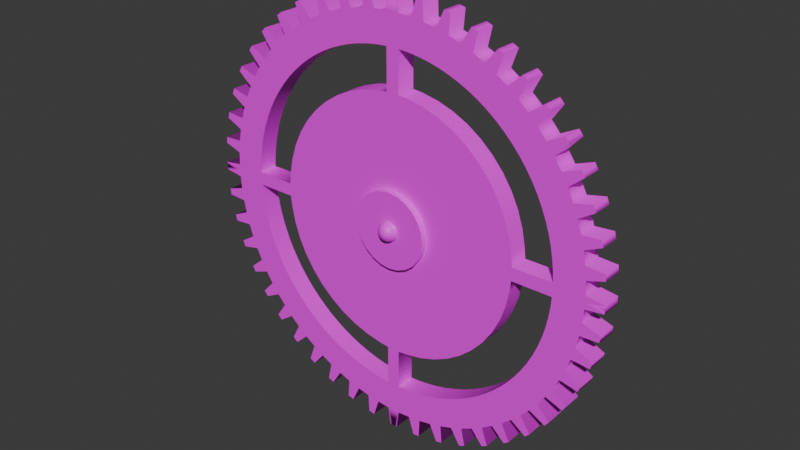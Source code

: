 # Source: Gears.blend  (saved by Blender 4.2.66; exported with 4.5.12 LTS)
import bpy
from mathutils import Matrix  # noqa: F401  (used for matrix-valued properties, if any)

bpy.ops.wm.read_factory_settings(use_empty=True)
scene = bpy.context.scene
scene.name = 'Scene'

# ---- collections
col_gear1 = bpy.data.collections.new('Gear1'); scene.collection.children.link(col_gear1)
col_gear2 = bpy.data.collections.new('Gear2'); scene.collection.children.link(col_gear2)
col_gear3 = bpy.data.collections.new('Gear3'); scene.collection.children.link(col_gear3)

# ---- images (referenced by path relative to the original .blend; pixels are not part of the script)
import os
ASSET_DIR = os.environ.get("B2B_ASSET_DIR", "")  # directory of the original .blend (textures are referenced by path, not embedded)
HERE = os.path.dirname(os.path.abspath(__file__))  # packed textures are extracted next to this script under _unpacked/

def load_image(name, relpath, width, height, colorspace="sRGB"):
    """Load a texture the original file referenced (path relative to the .blend, or extracted next to this script)."""
    p = next((c for c in (os.path.join(HERE, relpath), os.path.join(ASSET_DIR, relpath)) if relpath and os.path.exists(c)), "")
    if p:
        img = bpy.data.images.load(p, check_existing=True)
        img.name = name
    else:  # same state as the original file: an image datablock whose file is absent (Cycles renders it pink)
        img = bpy.data.images.new(name, width, height)
        img.source = "FILE"
        img.filepath = "//" + (relpath or name)
    img.colorspace_settings.name = colorspace
    return img
img_gradients_basics_psd = load_image('Gradients_Basics.psd', 'Gradients_Basics.psd', 1024, 1024, 'sRGB')

# ---- materials (node trees are filled in below, after node groups)
mat_material = bpy.data.materials.new('Material')
mat_material.alpha_threshold = 0.0
mat_material.use_transparent_shadow = False
mat_material.roughness = 0.5
mat_material.line_color = (0.0, 0.0, 0.0, 1.0)

# ---- node groups
ng_smooth_by_angle = bpy.data.node_groups.new('Smooth by Angle', 'GeometryNodeTree')
_s = ng_smooth_by_angle.interface.new_socket(name='Mesh', in_out='OUTPUT', socket_type='NodeSocketGeometry')
_s = ng_smooth_by_angle.interface.new_socket(name='Mesh', in_out='INPUT', socket_type='NodeSocketGeometry')
_s = ng_smooth_by_angle.interface.new_socket(name='Angle', in_out='INPUT', socket_type='NodeSocketFloat')
_s.subtype = 'ANGLE'
_s.default_value = 0.5236
_s.min_value = 0.0
_s.max_value = 3.142
_s.description = 'Maximum face angle for smooth edges'
_s = ng_smooth_by_angle.interface.new_socket(name='Ignore Sharpness', in_out='INPUT', socket_type='NodeSocketBool')
_s.force_non_field = True
ng_smooth_by_angle.description = 'Set the sharpness of mesh edges based on the angle between the neighboring faces'
ng_smooth_by_angle.is_modifier = True
_N = ng_smooth_by_angle.nodes; _L = ng_smooth_by_angle.links
n0 = _N.new('GeometryNodeSetShadeSmooth'); n0.name = 'Set Shade Smooth'; n0.location = (120, -80)
n0.domain = 'EDGE'
n1 = _N.new('GeometryNodeSetShadeSmooth'); n1.name = 'Set Shade Smooth.001'; n1.location = (300, -80)
n2 = _N.new('NodeGroupOutput'); n2.name = 'Group Output'; n2.location = (480, -80)
n3 = _N.new('GeometryNodeInputMeshEdgeAngle'); n3.name = 'Edge Angle'; n3.location = (-440, -240)
n4 = _N.new('NodeGroupInput'); n4.name = 'Group Input'; n4.location = (-80, -80)
n5 = _N.new('GeometryNodeInputEdgeSmooth'); n5.name = 'Is Edge Smooth'; n5.location = (-260, -120)
n6 = _N.new('GeometryNodeInputShadeSmooth'); n6.name = 'Is Shade Smooth'; n6.location = (-440, -397)
n7 = _N.new('FunctionNodeCompare'); n7.name = 'Compare'; n7.location = (-260, -260)
n7.operation = 'LESS_EQUAL'
n7.inputs[6].default_value = (0.0, 0.0, 0.0, 0.0)
n7.inputs[7].default_value = (0.0, 0.0, 0.0, 0.0)
n8 = _N.new('FunctionNodeBooleanMath'); n8.name = 'Boolean Math.001'; n8.location = (-80, -260)
n9 = _N.new('NodeGroupInput'); n9.name = 'Group Input.001'; n9.location = (-440, -329)
n10 = _N.new('NodeGroupInput'); n10.name = 'Group Input.002'; n10.location = (-259, -189)
n11 = _N.new('FunctionNodeBooleanMath'); n11.name = 'Boolean Math'; n11.location = (-80, -149)
n11.operation = 'OR'
n12 = _N.new('FunctionNodeBooleanMath'); n12.name = 'Boolean Math.002'; n12.location = (-260, -380)
n12.operation = 'OR'
n13 = _N.new('NodeGroupInput'); n13.name = 'Group Input.003'; n13.location = (-440, -460)
_L.new(n3.outputs[0], n7.inputs[0])
_L.new(n1.outputs[0], n2.inputs[0])
_L.new(n9.outputs[1], n7.inputs[1])
_L.new(n7.outputs[0], n8.inputs[0])
_L.new(n4.outputs[0], n0.inputs[0])
_L.new(n0.outputs[0], n1.inputs[0])
_L.new(n8.outputs[0], n0.inputs[2])
_L.new(n10.outputs[2], n11.inputs[1])
_L.new(n5.outputs[0], n11.inputs[0])
_L.new(n11.outputs[0], n0.inputs[1])
_L.new(n13.outputs[2], n12.inputs[1])
_L.new(n6.outputs[0], n12.inputs[0])
_L.new(n12.outputs[0], n8.inputs[1])
n2.is_active_output = True

# ---- material node trees
mat_material.use_nodes = True; mat_material.node_tree.nodes.clear()
_N = mat_material.node_tree.nodes; _L = mat_material.node_tree.links
n0 = _N.new('ShaderNodeOutputMaterial'); n0.name = 'Material Output'; n0.location = (300, 300)
n1 = _N.new('ShaderNodeBsdfPrincipled'); n1.name = 'Principled BSDF'; n1.location = (10, 300)
n1.inputs[3].default_value = 1.45
n2 = _N.new('ShaderNodeTexImage'); n2.name = 'Image Texture'; n2.location = (-280, 280)
n2.image = img_gradients_basics_psd
_L.new(n1.outputs[0], n0.inputs[0])
_L.new(n2.outputs[0], n1.inputs[0])
n0.is_active_output = True

# ---- world
world_world = bpy.data.worlds.new('World'); scene.world = world_world
world_world.use_nodes = True; world_world.node_tree.nodes.clear()
_N = world_world.node_tree.nodes; _L = world_world.node_tree.links
n0 = _N.new('ShaderNodeOutputWorld'); n0.name = 'World Output'; n0.location = (300, 300)
n1 = _N.new('ShaderNodeBackground'); n1.name = 'Background'; n1.location = (10, 300)
n1.inputs[0].default_value = (0.05088, 0.05088, 0.05088, 1.0)
_L.new(n1.outputs[0], n0.inputs[0])
n0.is_active_output = True
world_world.color = (0.05088, 0.05088, 0.05088)
world_world.use_sun_shadow = False
world_world.sun_shadow_jitter_overblur = 0.0

# ---- meshes
me_cylinder = bpy.data.meshes.new('Cylinder')
me_cylinder.from_pydata([(0.1951, 4.287e-08, -0.9808), (0.5556, 3.634e-08, -0.8315), (0.0, -0.1, -0.6889), (0.8315, 2.428e-08, -0.5556), (0.9808, 8.528e-09, -0.1951), (0.6889, -0.1, -7.155e-09), (0.8315, -0.1, -0.5556), (0.9808, -0.1, -0.1951), (0.5556, -0.1, -0.8315), (0.1951, -0.1, -0.9808), (0.0, -0.1, -0.9808), (0.9808, -0.1, -7.155e-09), (0.584, -0.1, -0.3902), (0.6889, -0.1, -0.137), (0.3902, -0.1, -0.584), (0.137, -0.1, -0.6889), (0.0, -0.1, -0.2894), (0.2894, -0.1, 0.0), (0.584, 1.706e-08, -0.3902), (0.6889, 5.99e-09, -0.137), (0.3902, 2.553e-08, -0.584), (0.137, 3.011e-08, -0.6889), (0.1713, -0.1, -0.05959), (0.05959, -0.1, -0.1713), (0.1276, -0.1, -0.1276), (0.2118, 0.0, -0.2118), (0.2118, -0.1, -0.2118), (0.2894, -0.1, -0.09092), (0.0, -0.1, -0.1713), (0.09092, -0.1, -0.2894), (0.1713, -0.1, 0.0), (0.1713, -0.1266, 0.0), (0.0, -0.1266, 0.0), (0.1276, -0.1266, -0.1276), (0.1713, -0.1266, -0.05959), (0.0, -0.1266, -0.1713), (0.05959, -0.1266, -0.1713), (0.09229, -0.1907, 0.0), (0.1305, -0.1266, 0.0), (0.06526, -0.1907, -0.06526), (0.09229, -0.1266, -0.09229), (0.0, -0.1907, -0.09229), (0.0, -0.1266, -0.1305), (0.0, 0.0, 0.0), (0.0, -0.2287, 0.0), (1.282, 8.528e-09, -0.1951), (1.045, 3.36e-08, -0.7687), (0.7687, 4.566e-08, -1.045), (0.0, -0.1, -1.282), (0.1951, -0.1, -1.282), (0.1951, 5.605e-08, -1.282), (0.7687, -0.1, -1.045), (1.045, -0.1, -0.7687), (1.282, -0.1, -7.155e-09), (1.282, -0.1, -0.1951), (0.2894, 0.0, -0.09092), (0.0, 0.0, -1.282), (0.09092, 0.0, -0.2894), (1.282, 0.0, 0.0)], [], [(3, 6, 52, 46), (4, 7, 6, 3), (0, 9, 49, 50), (1, 8, 9, 0), (5, 13, 7, 11), (22, 30, 31, 34), (13, 12, 6, 7), (14, 12, 18, 20), (14, 15, 9, 8), (27, 55, 19, 13), (12, 13, 19, 18), (15, 14, 20, 21), (17, 27, 13, 5), (6, 8, 51, 52), (15, 2, 10, 9), (27, 26, 25, 55), (8, 1, 47, 51), (57, 29, 15, 21), (22, 24, 26, 27), (23, 28, 16, 29), (30, 22, 27, 17), (24, 23, 29, 26), (24, 22, 34, 33), (23, 24, 33, 36), (28, 23, 36, 35), (32, 33, 34), (32, 35, 36), (32, 34, 31), (32, 36, 33), (38, 37, 39, 40), (37, 44, 39), (40, 39, 41, 42), (39, 44, 41), (26, 29, 57, 25), (29, 16, 2, 15), (58, 53, 54, 45), (7, 4, 45, 54), (12, 14, 8, 6), (11, 7, 54, 53), (52, 51, 47, 46), (9, 10, 48, 49), (48, 56, 50, 49)])
me_cylinder.polygons.foreach_set('use_smooth', [True] * 42)
_uv = me_cylinder.uv_layers.new(name='UVMap')
_uv.uv.foreach_set('vector', [0.1617, 0.5116, 0.1617, 0.5816, 0.1566, 0.5816, 0.1566, 0.5116, 0.1703, 0.5116, 0.1703, 0.5816, 0.1617, 0.5816, 0.1617, 0.5116, 0.1515, 0.5116, 0.1515, 0.5816, 0.1443, 0.5816, 0.1443, 0.5116, 0.1551, 0.5116, 0.1551, 0.5816, 0.1515, 0.5816, 0.1515, 0.5116, 0.175, 0.7028, 0.1717, 0.7028, 0.1703, 0.7028, 0.175, 0.7028, 0.1743, 0.8381, 0.175, 0.8381, 0.175, 0.8733, 0.1743, 0.8733, 0.1717, 0.7028, 0.1656, 0.7028, 0.1617, 0.7028, 0.1703, 0.7028, 0.161, 0.5816, 0.1656, 0.5816, 0.1656, 0.5116, 0.161, 0.5116, 0.161, 0.7028, 0.1585, 0.7028, 0.1515, 0.7028, 0.1551, 0.7028, 0.1733, 0.5816, 0.1733, 0.5116, 0.1717, 0.5116, 0.1717, 0.5816, 0.1656, 0.5816, 0.1717, 0.5816, 0.1717, 0.5116, 0.1656, 0.5116, 0.1585, 0.5816, 0.161, 0.5816, 0.161, 0.5116, 0.1585, 0.5116, 0.175, 0.7028, 0.1733, 0.7028, 0.1717, 0.7028, 0.175, 0.7028, 0.1617, 0.7028, 0.1551, 0.7028, 0.15, 0.7028, 0.1566, 0.7028, 0.1585, 0.7028, 0.1585, 0.7028, 0.1515, 0.7028, 0.1515, 0.7028, 0.1733, 0.5816, 0.1712, 0.5816, 0.1712, 0.5116, 0.1733, 0.5116, 0.1551, 0.5816, 0.1551, 0.5116, 0.15, 0.5116, 0.15, 0.5816, 0.1698, 0.5116, 0.1698, 0.5816, 0.1585, 0.5816, 0.1585, 0.5116, 0.1743, 0.7028, 0.1735, 0.7028, 0.1712, 0.7028, 0.1733, 0.7028, 0.173, 0.7028, 0.173, 0.7028, 0.1698, 0.7028, 0.1698, 0.7028, 0.175, 0.7028, 0.1743, 0.7028, 0.1733, 0.7028, 0.175, 0.7028, 0.1735, 0.7028, 0.173, 0.7028, 0.1698, 0.7028, 0.1712, 0.7028, 0.1735, 0.8381, 0.1743, 0.8381, 0.1743, 0.8733, 0.1735, 0.8733, 0.173, 0.8381, 0.1735, 0.8381, 0.1735, 0.8733, 0.173, 0.8733, 0.173, 0.8381, 0.173, 0.8381, 0.173, 0.8733, 0.173, 0.8733, 0.175, 0.9441, 0.1735, 0.9441, 0.1743, 0.9441, 0.175, 0.9441, 0.173, 0.9441, 0.173, 0.9441, 0.175, 0.9441, 0.1743, 0.9441, 0.175, 0.9441, 0.175, 0.9441, 0.173, 0.9441, 0.1735, 0.9441, 0.04271, 0.6009, 0.04271, 0.8473, 0.04204, 0.8473, 0.04176, 0.6009, 0.04271, 0.8473, 0.04271, 0.9494, 0.04204, 0.8473, 0.04176, 0.6009, 0.04204, 0.8473, 0.04176, 0.8473, 0.04137, 0.6009, 0.04204, 0.8473, 0.04271, 0.9494, 0.04176, 0.8473, 0.1712, 0.5816, 0.1698, 0.5816, 0.1698, 0.5116, 0.1712, 0.5116, 0.1698, 0.7028, 0.1698, 0.7028, 0.1585, 0.7028, 0.1585, 0.7028, 0.175, 0.5116, 0.175, 0.5816, 0.1703, 0.5816, 0.1703, 0.5116, 0.1703, 0.5816, 0.1703, 0.5116, 0.1703, 0.5116, 0.1703, 0.5816, 0.1656, 0.7028, 0.161, 0.7028, 0.1551, 0.7028, 0.1617, 0.7028, 0.175, 0.7028, 0.1703, 0.7028, 0.1703, 0.7028, 0.175, 0.7028, 0.1566, 0.5816, 0.15, 0.5816, 0.15, 0.5116, 0.1566, 0.5116, 0.1515, 0.7028, 0.1515, 0.7028, 0.1443, 0.7028, 0.1443, 0.7028, 0.1407, 0.5816, 0.1407, 0.5116, 0.1443, 0.5116, 0.1443, 0.5816])
me_cylinder.materials.append(mat_material)
me_cylinder.update()
me_cylinder_002 = bpy.data.meshes.new('Cylinder.002')
me_cylinder_002.from_pydata([(1.951, 4.287e-07, -9.808), (5.556, 3.634e-07, -8.315), (0.0, -1.0, -7.0), (8.315, 2.428e-07, -5.556), (9.808, 8.528e-08, -1.951), (7.0, -1.0, 0.0), (8.315, -1.0, -5.556), (9.808, -1.0, -1.951), (5.556, -1.0, -8.315), (1.951, -1.0, -9.808), (0.0, -1.0, -9.966), (9.966, -1.0, 0.0), (5.84, -1.0, -3.902), (6.889, -1.0, -1.37), (3.902, -1.0, -5.84), (1.37, -1.0, -6.889), (0.0, -1.0, -2.894), (2.894, -1.0, 0.0), (5.84, 0.0, -3.902), (6.889, 0.0, -1.37), (3.902, 0.0, -5.84), (1.37, 0.0, -6.889), (1.656, -1.0, -0.576), (0.576, -1.0, -1.656), (1.276, -1.0, -1.276), (2.118, 0.0, -2.118), (2.118, -1.0, -2.118), (0.0, -1.0, -1.713), (1.713, -1.0, 0.0), (1.713, -1.266, 0.0), (1.276, -1.266, -1.276), (1.656, -1.266, -0.576), (0.0, -1.266, -1.713), (0.576, -1.266, -1.656), (0.9229, -1.907, 0.0), (1.305, -1.266, 0.0), (0.6526, -1.907, -0.6526), (0.9229, -1.266, -0.9229), (0.0, -1.907, -0.9229), (0.0, -1.266, -1.305), (0.0, 0.0, 0.0), (0.0, -2.287, 0.0), (4.424, 0.0, -8.955), (2.894, -1.0, -0.6503), (4.424, -1.0, -8.955), (3.203, -1.0, -9.46), (3.203, 0.0, -9.46), (6.963, -1.0, -0.6503), (9.913, -1.0, -0.6503), (2.25, -1.0, -6.645), (3.107, -1.0, -6.289), (2.25, 0.0, -6.645), (3.107, 0.0, -6.289), (4.621, 0.0, -5.278), (5.278, 0.0, -4.621), (4.621, -1.0, -5.278), (5.278, -1.0, -4.621), (6.58, -1.0, -7.514), (7.514, -1.0, -6.58), (6.58, 0.0, -7.514), (7.514, 0.0, -6.58), (9.46, 0.0, -3.203), (8.955, 0.0, -4.424), (8.955, -1.0, -4.424), (9.46, -1.0, -3.203), (6.289, -1.0, -3.107), (6.645, -1.0, -2.25), (6.289, 0.0, -3.107), (6.645, 0.0, -2.25), (0.6503, -1.0, -9.913), (0.6503, -1.0, -6.963), (0.6503, -1.0, -2.894), (0.6503, 1.429e-07, -9.913), (9.913, 2.843e-08, -0.6503), (11.51, 0.0, 0.0), (11.51, 0.0, -0.3898), (10.19, 0.0, -5.494), (9.866, 0.0, -6.06), (3.318, 0.0, -11.09), (2.692, 0.0, -11.26), (2.692, -1.0, -11.26), (11.09, -1.0, -3.318), (11.26, -1.0, -2.692), (5.494, -1.0, -10.19), (6.06, -1.0, -9.866), (6.06, 0.0, -9.866), (9.866, -1.0, -6.06), (11.26, 0.0, -2.692), (5.494, 0.0, -10.19), (11.51, -1.0, 0.0), (3.318, -1.0, -11.09), (0.0, -1.0, -11.51), (0.0, 0.0, -11.51), (7.944, -1.0, -8.411), (8.411, -1.0, -7.944), (7.944, 0.0, -8.411), (8.411, 0.0, -7.944), (11.09, 0.0, -3.318), (10.19, -1.0, -5.494), (11.51, -1.0, -0.3898), (0.3898, -1.0, -11.51), (0.3898, 0.0, -11.51), (0.6503, 0.0, -6.963), (0.6503, 0.0, -2.894), (2.894, 0.0, -0.6503), (6.963, 0.0, -0.6503), (0.288, -1.266, -0.8281), (0.8567, -1.266, 0.0), (0.8281, -1.266, -0.288), (0.0, -1.266, -0.8567), (0.6382, -1.266, -0.6382)], [], [(22, 43, 17, 28), (72, 69, 100, 101), (49, 50, 52, 51), (58, 57, 93, 94), (63, 6, 86, 98), (17, 43, 47, 5), (65, 12, 6, 63), (56, 12, 18, 54), (49, 15, 9, 45), (21, 102, 70, 15), (66, 13, 19, 68), (50, 14, 20, 52), (43, 26, 25, 104), (4, 73, 48, 7), (22, 24, 26, 43), (47, 48, 11, 5), (70, 2, 10, 69), (24, 23, 71, 26), (24, 22, 31, 30), (23, 24, 30, 33), (35, 34, 36, 37), (34, 41, 36), (37, 36, 38, 39), (36, 41, 38), (26, 71, 103, 25), (55, 14, 8, 57), (23, 27, 16, 71), (57, 8, 1, 59), (15, 49, 51, 21), (14, 50, 44, 8), (50, 49, 45, 44), (4, 7, 82, 87), (42, 44, 45, 46), (6, 58, 60, 3), (6, 3, 77, 86), (12, 56, 58, 6), (56, 55, 57, 58), (14, 55, 53, 20), (55, 56, 54, 53), (12, 65, 67, 18), (65, 66, 68, 67), (13, 66, 64, 7), (66, 65, 63, 64), (45, 9, 80, 90), (61, 64, 63, 62), (71, 16, 2, 70), (71, 70, 102, 103), (33, 106, 109, 32), (13, 7, 48, 47), (27, 23, 33, 32), (69, 72, 0, 9), (62, 63, 98, 76), (15, 70, 69, 9), (76, 98, 86, 77), (78, 90, 80, 79), (99, 75, 74, 89), (85, 84, 83, 88), (94, 93, 95, 96), (87, 82, 81, 97), (91, 92, 101, 100), (69, 10, 91, 100), (60, 58, 94, 96), (48, 73, 75, 99), (57, 59, 95, 93), (9, 0, 79, 80), (11, 48, 99, 89), (7, 64, 81, 82), (44, 42, 88, 83), (8, 44, 83, 84), (46, 45, 90, 78), (64, 61, 97, 81), (1, 8, 84, 85), (13, 47, 105, 19), (47, 43, 104, 105), (31, 22, 28, 29), (107, 108, 31, 29), (110, 106, 33, 30), (108, 110, 30, 31)])
me_cylinder_002.polygons.foreach_set('use_smooth', [True] * 78)
_uv = me_cylinder_002.uv_layers.new(name='UVMap')
_uv.uv.foreach_set('vector', [0.1722, 0.646, 0.1722, 0.7679, 0.1488, 0.7679, 0.1488, 0.646, 0.1456, 0.5055, 0.1456, 0.6, 0.1418, 0.6, 0.1418, 0.5055, 0.1533, 0.6, 0.1542, 0.6, 0.1542, 0.5055, 0.1533, 0.5055, 0.146, 0.6246, 0.1688, 0.6246, 0.1688, 0.7583, 0.146, 0.7583, 0.146, 0.6246, 0.1688, 0.6246, 0.1688, 0.7583, 0.146, 0.7583, 0.1693, 0.7811, 0.1393, 0.7811, 0.1393, 0.8405, 0.1693, 0.8405, 0.1421, 0.8228, 0.1758, 0.8228, 0.1758, 0.7042, 0.1421, 0.7042, 0.1581, 0.6, 0.1598, 0.6, 0.1598, 0.5055, 0.1581, 0.5055, 0.1421, 0.8228, 0.1758, 0.8228, 0.1758, 0.7042, 0.1421, 0.7042, 0.1528, 0.5055, 0.1526, 0.5055, 0.1526, 0.6, 0.1528, 0.6, 0.1638, 0.6, 0.1658, 0.6, 0.1658, 0.5055, 0.1638, 0.5055, 0.1542, 0.6, 0.1553, 0.6, 0.1553, 0.5055, 0.1542, 0.5055, 0.1676, 0.6, 0.1641, 0.6, 0.1641, 0.5055, 0.1676, 0.5055, 0.1645, 0.5055, 0.1676, 0.5055, 0.1676, 0.5225, 0.1645, 0.5225, 0.1488, 0.646, 0.1722, 0.646, 0.1722, 0.7679, 0.1488, 0.7679, 0.1758, 0.8228, 0.1758, 0.7042, 0.1421, 0.7042, 0.1421, 0.8228, 0.1421, 0.8228, 0.1758, 0.8228, 0.1758, 0.7042, 0.1421, 0.7042, 0.1488, 0.646, 0.1722, 0.646, 0.1722, 0.7679, 0.1488, 0.7679, 0.1735, 0.8381, 0.1743, 0.8381, 0.1743, 0.8733, 0.1735, 0.8733, 0.173, 0.8381, 0.1735, 0.8381, 0.1735, 0.8733, 0.173, 0.8733, 0.04271, 0.6009, 0.04271, 0.8473, 0.04204, 0.8473, 0.04176, 0.6009, 0.04271, 0.8473, 0.04271, 0.9494, 0.04204, 0.8473, 0.04176, 0.6009, 0.04204, 0.8473, 0.04176, 0.8473, 0.04137, 0.6009, 0.04204, 0.8473, 0.04271, 0.9494, 0.04176, 0.8473, 0.1641, 0.6, 0.1622, 0.6, 0.1622, 0.5055, 0.1641, 0.5055, 0.1421, 0.8228, 0.1758, 0.8228, 0.1758, 0.7042, 0.1421, 0.7042, 0.1488, 0.646, 0.1722, 0.646, 0.1722, 0.7679, 0.1488, 0.7679, 0.1513, 0.5225, 0.1494, 0.5225, 0.1494, 0.5055, 0.1513, 0.5055, 0.1528, 0.6, 0.1533, 0.6, 0.1533, 0.5055, 0.1528, 0.5055, 0.1421, 0.8228, 0.1758, 0.8228, 0.1758, 0.7042, 0.1421, 0.7042, 0.1421, 0.8228, 0.1758, 0.8228, 0.1758, 0.7042, 0.1421, 0.7042, 0.1645, 0.5055, 0.1645, 0.6, 0.1627, 0.6, 0.1627, 0.5055, 0.1479, 0.5055, 0.1479, 0.5225, 0.1467, 0.5225, 0.1467, 0.5055, 0.1559, 0.5225, 0.1535, 0.5225, 0.1535, 0.5055, 0.1559, 0.5055, 0.1559, 0.6, 0.1559, 0.5055, 0.1547, 0.5055, 0.1547, 0.6, 0.1421, 0.8228, 0.1758, 0.8228, 0.1758, 0.7042, 0.1421, 0.7042, 0.1421, 0.8228, 0.1758, 0.8228, 0.1758, 0.7042, 0.1421, 0.7042, 0.1553, 0.6, 0.1566, 0.6, 0.1566, 0.5055, 0.1553, 0.5055, 0.1566, 0.6, 0.1581, 0.6, 0.1581, 0.5055, 0.1566, 0.5055, 0.1598, 0.6, 0.1617, 0.6, 0.1617, 0.5055, 0.1598, 0.5055, 0.1617, 0.6, 0.1638, 0.6, 0.1638, 0.5055, 0.1617, 0.5055, 0.1421, 0.8228, 0.1758, 0.8228, 0.1758, 0.7042, 0.1421, 0.7042, 0.1421, 0.8228, 0.1758, 0.8228, 0.1758, 0.7042, 0.1421, 0.7042, 0.146, 0.6246, 0.1688, 0.6246, 0.1688, 0.7583, 0.146, 0.7583, 0.1615, 0.5055, 0.1615, 0.5225, 0.1586, 0.5225, 0.1586, 0.5055, 0.1693, 0.7811, 0.1393, 0.7811, 0.1393, 0.8405, 0.1693, 0.8405, 0.1622, 0.6, 0.1526, 0.6, 0.1526, 0.5055, 0.1622, 0.5055, 0.1511, 0.9798, 0.1511, 0.5217, 0.1721, 0.5217, 0.1721, 0.9798, 0.1758, 0.8228, 0.1758, 0.7042, 0.1421, 0.7042, 0.1421, 0.8228, 0.173, 0.8381, 0.173, 0.8381, 0.173, 0.8733, 0.173, 0.8733, 0.1456, 0.5225, 0.1456, 0.5055, 0.1458, 0.5055, 0.1458, 0.5225, 0.1586, 0.5055, 0.1586, 0.6, 0.1561, 0.6, 0.1561, 0.5055, 0.1421, 0.8228, 0.1758, 0.8228, 0.1758, 0.7042, 0.1421, 0.7042, 0.1561, 0.5055, 0.1561, 0.6, 0.1547, 0.6, 0.1547, 0.5055, 0.1428, 0.5055, 0.1428, 0.6, 0.1424, 0.6, 0.1424, 0.5055, 0.1682, 0.6, 0.1682, 0.5055, 0.1691, 0.5055, 0.1691, 0.6, 0.1457, 0.5055, 0.1457, 0.6, 0.145, 0.6, 0.145, 0.5055, 0.1503, 0.6, 0.1492, 0.6, 0.1492, 0.5055, 0.1503, 0.5055, 0.1627, 0.5055, 0.1627, 0.6, 0.1612, 0.6, 0.1612, 0.5055, 0.1418, 0.6, 0.1418, 0.5055, 0.1418, 0.5055, 0.1418, 0.6, 0.146, 0.6246, 0.1688, 0.6246, 0.1688, 0.7583, 0.146, 0.7583, 0.1535, 0.5055, 0.1535, 0.6, 0.1503, 0.6, 0.1503, 0.5055, 0.1676, 0.6, 0.1676, 0.5055, 0.1682, 0.5055, 0.1682, 0.6, 0.1513, 0.6, 0.1513, 0.5055, 0.1492, 0.5055, 0.1492, 0.6, 0.1458, 0.6, 0.1458, 0.5055, 0.1424, 0.5055, 0.1424, 0.6, 0.146, 0.6246, 0.1688, 0.6246, 0.1688, 0.7583, 0.146, 0.7583, 0.146, 0.6246, 0.1688, 0.6246, 0.1688, 0.7583, 0.146, 0.7583, 0.1479, 0.6, 0.1479, 0.5055, 0.145, 0.5055, 0.145, 0.6, 0.146, 0.6246, 0.1688, 0.6246, 0.1688, 0.7583, 0.146, 0.7583, 0.1467, 0.5055, 0.1467, 0.6, 0.1428, 0.6, 0.1428, 0.5055, 0.1615, 0.6, 0.1615, 0.5055, 0.1612, 0.5055, 0.1612, 0.6, 0.1494, 0.5055, 0.1494, 0.6, 0.1457, 0.6, 0.1457, 0.5055, 0.1658, 0.6, 0.1676, 0.6, 0.1676, 0.5055, 0.1658, 0.5055, 0.1676, 0.6, 0.1676, 0.6, 0.1676, 0.5055, 0.1676, 0.5055, 0.1743, 0.8733, 0.1743, 0.8381, 0.175, 0.8381, 0.175, 0.8733, 0.1511, 0.5217, 0.1721, 0.5217, 0.1721, 0.9798, 0.1511, 0.9798, 0.1511, 0.5217, 0.1721, 0.5217, 0.1721, 0.9798, 0.1511, 0.9798, 0.1511, 0.5217, 0.1721, 0.5217, 0.1721, 0.9798, 0.1511, 0.9798])
me_cylinder_002.materials.append(mat_material)
me_cylinder_002.update()
me_cylinder_004 = bpy.data.meshes.new('Cylinder.004')
me_cylinder_004.from_pydata([(17.24, 0.0, -1.698), (11.43, -1.008, -0.5844), (4.373, -1.008, -10.56), (6.956, -1.008, -9.065), (8.08, -1.008, -8.08), (9.065, -1.008, -6.956), (11.33, -1.008, -1.491), (11.43, -1.008, 0.0), (0.0, -1.008, -11.43), (5.051e-08, -1.008, -17.31), (0.0, 4.768e-07, -20.43), (17.31, -1.008, -6.415e-08), (20.43, 0.0, 0.0), (2.579, 4.768e-07, -22.15), (3.242, 4.768e-07, -22.07), (5.449, 4.768e-07, -21.63), (6.095, 4.768e-07, -21.45), (20.43, 0.0, -0.6688), (20.34, 0.0, -2.003), (20.17, 1.192e-07, -3.33), (19.91, 1.192e-07, -4.641), (19.56, 1.192e-07, -5.933), (19.13, 1.192e-07, -7.2), (18.62, 2.384e-07, -8.436), (18.03, 2.384e-07, -9.635), (17.36, 2.384e-07, -10.79), (16.61, 2.384e-07, -11.91), (15.8, 3.576e-07, -12.97), (14.92, 3.576e-07, -13.97), (13.97, 3.576e-07, -14.92), (12.97, 3.576e-07, -15.8), (11.91, 3.576e-07, -16.61), (10.79, 3.576e-07, -17.36), (9.635, 3.576e-07, -18.03), (8.436, 4.768e-07, -18.62), (7.2, 4.768e-07, -19.13), (5.933, 4.768e-07, -19.56), (4.641, 4.768e-07, -19.91), (3.33, 4.768e-07, -20.17), (2.003, 4.768e-07, -20.34), (0.6688, 4.768e-07, -20.43), (8.225, 4.768e-07, -20.73), (8.843, 4.768e-07, -20.48), (10.86, 3.576e-07, -19.48), (11.44, 3.576e-07, -19.15), (13.31, 3.576e-07, -17.9), (13.84, 3.576e-07, -17.49), (15.53, 3.576e-07, -16.01), (16.01, 3.576e-07, -15.53), (17.49, 3.576e-07, -13.84), (17.9, 2.384e-07, -13.31), (19.15, 2.384e-07, -11.44), (19.48, 2.384e-07, -10.86), (20.48, 2.384e-07, -8.843), (20.73, 1.192e-07, -8.225), (21.45, 1.192e-07, -6.095), (21.63, 1.192e-07, -5.449), (22.07, 1.192e-07, -3.242), (22.15, 0.0, -2.579), (22.3, 0.0, -0.418), (22.3, -1.008, -0.418), (22.3, -1.008, 0.0), (22.3, 0.0, 0.0), (0.418, 4.768e-07, -22.3), (0.0, 4.768e-07, -22.3), (0.418, -1.008, -22.3), (0.0, -1.008, -22.3), (3.242, -1.008, -22.07), (2.579, -1.008, -22.15), (6.095, -1.008, -21.45), (5.449, -1.008, -21.63), (8.843, -1.008, -20.48), (8.225, -1.008, -20.73), (11.44, -1.008, -19.15), (10.86, -1.008, -19.48), (13.84, -1.008, -17.49), (13.31, -1.008, -17.9), (16.01, -1.008, -15.53), (15.53, -1.008, -16.01), (17.9, -1.008, -13.31), (17.49, -1.008, -13.84), (19.48, -1.008, -10.86), (19.15, -1.008, -11.44), (20.73, -1.008, -8.225), (20.48, -1.008, -8.843), (21.63, -1.008, -5.449), (21.45, -1.008, -6.095), (22.15, -1.008, -2.579), (22.07, -1.008, -3.242), (20.34, -1.008, -2.003), (20.43, -1.008, -0.6688), (20.17, -1.008, -3.33), (19.91, -1.008, -4.641), (19.56, -1.008, -5.933), (19.13, -1.008, -7.2), (18.62, -1.008, -8.436), (18.03, -1.008, -9.635), (17.36, -1.008, -10.79), (16.61, -1.008, -11.91), (15.8, -1.008, -12.97), (14.92, -1.008, -13.97), (13.97, -1.008, -14.92), (12.97, -1.008, -15.8), (11.91, -1.008, -16.61), (10.79, -1.008, -17.36), (9.635, -1.008, -18.03), (8.436, -1.008, -18.62), (7.2, -1.008, -19.13), (5.933, -1.008, -19.56), (4.641, -1.008, -19.91), (3.33, -1.008, -20.17), (2.003, -1.008, -20.34), (0.6688, -1.008, -20.43), (5.96e-08, -1.008, -20.43), (20.43, -1.008, -5.96e-08), (17.24, -1.008, -1.698), (17.31, -1.008, -0.6688), (17.09, -1.008, -2.821), (16.87, -1.008, -3.933), (16.58, -1.008, -5.028), (16.21, -1.008, -6.101), (15.78, -1.008, -7.148), (15.28, -1.008, -8.165), (14.71, -1.008, -9.147), (14.08, -1.008, -10.09), (13.39, -1.008, -10.99), (12.64, -1.008, -11.84), (11.84, -1.008, -12.64), (10.99, -1.008, -13.39), (10.09, -1.008, -14.08), (9.147, -1.008, -14.71), (8.165, -1.008, -15.28), (7.148, -1.008, -15.78), (6.101, -1.008, -16.21), (5.028, -1.008, -16.58), (3.933, -1.008, -16.87), (2.821, -1.008, -17.09), (1.698, -1.008, -17.24), (0.6688, -1.008, -17.31), (3.849e-08, -1.008, -13.19), (13.19, -1.008, -7.016e-08), (13.19, -1.008, -0.6688), (13.08, -1.008, -1.722), (12.74, -1.008, -3.415), (12.19, -1.008, -5.049), (11.43, -1.008, -6.596), (10.47, -1.008, -8.031), (9.329, -1.008, -9.329), (8.031, -1.008, -10.47), (6.596, -1.008, -11.43), (5.049, -1.008, -12.19), (3.415, -1.008, -12.74), (1.722, -1.008, -13.08), (0.6688, -1.008, -13.19), (0.0, -1.008, -3.298), (3.298, -1.008, 0.0), (3.27, -1.008, -0.4306), (3.298, -1.008, -0.1963), (3.186, -1.008, -0.8537), (3.047, -1.008, -1.262), (2.856, -1.008, -1.649), (2.616, -1.008, -2.008), (2.332, -1.008, -2.332), (2.008, -1.008, -2.616), (1.649, -1.008, -2.856), (1.262, -1.008, -3.047), (0.8536, -1.008, -3.186), (0.4305, -1.008, -3.27), (0.1962, -1.008, -3.298), (0.5844, -1.008, -11.43), (1.491, -1.008, -11.33), (17.31, 0.0, -0.6688), (17.09, 0.0, -2.821), (16.87, 0.0, -3.933), (16.58, 0.0, -5.028), (16.21, 0.0, -6.101), (15.78, 0.0, -7.148), (15.28, 0.0, -8.165), (14.71, 0.0, -9.147), (14.08, 0.0, -10.09), (13.39, 0.0, -10.99), (12.64, 0.0, -11.84), (11.84, 0.0, -12.64), (10.99, 0.0, -13.39), (10.09, 0.0, -14.08), (9.147, 0.0, -14.71), (8.165, 0.0, -15.28), (7.148, 0.0, -15.78), (6.101, 0.0, -16.21), (5.028, 0.0, -16.58), (3.933, 0.0, -16.87), (2.821, 0.0, -17.09), (1.698, 0.0, -17.24), (0.6688, 0.0, -17.31), (13.08, 0.0, -1.722), (13.19, 0.0, -0.6688), (12.74, 0.0, -3.415), (12.19, 0.0, -5.049), (11.43, 0.0, -6.596), (10.47, 0.0, -8.031), (9.329, 0.0, -9.329), (8.031, 0.0, -10.47), (6.596, 0.0, -11.43), (5.049, 0.0, -12.19), (3.415, 0.0, -12.74), (1.722, 0.0, -13.08), (0.6688, 0.0, -13.19), (3.27, 0.0, -0.4306), (3.298, 0.0, -0.1963), (3.186, 0.0, -0.8537), (3.047, 0.0, -1.262), (2.856, 0.0, -1.649), (2.616, 0.0, -2.008), (2.332, 0.0, -2.332), (2.008, 0.0, -2.616), (1.649, 0.0, -2.856), (1.262, 0.0, -3.047), (0.8536, 0.0, -3.186), (0.4305, 0.0, -3.27), (0.1962, 0.0, -3.298), (2.957, -1.008, -11.04), (5.713, -1.008, -9.896), (9.896, -1.008, -5.713), (10.56, -1.008, -4.373), (11.04, -1.008, -2.957), (2.088, -1.008, -5.042), (3.322, -1.008, -4.33), (3.859, -1.008, -3.859), (4.33, -1.008, -3.322), (5.411, -1.008, -0.7124), (5.457, -1.008, 0.0), (0.0, -1.008, -5.458), (0.2993, -1.008, -5.458), (0.7123, -1.008, -5.411), (1.412, -1.008, -5.272), (2.729, -1.008, -4.726), (4.726, -1.008, -2.729), (5.042, -1.008, -2.089), (5.271, -1.008, -1.413), (3.298, 0.0, 0.0), (0.0, 0.0, -3.298), (5.457, -1.008, -0.2994), (3.905, -1.63, 0.0), (3.772, -1.63, -1.011), (3.382, -1.63, -1.953), (2.761, -1.63, -2.761), (1.953, -1.63, -3.382), (1.011, -1.63, -3.772), (0.0, -1.63, -3.905), (1.757, -1.63, 0.0), (3.905, -0.6753, 0.0), (3.772, -0.6753, -1.011), (3.382, -0.6753, -1.953), (2.761, -0.6753, -2.761), (1.953, -0.6753, -3.382), (1.011, -0.6753, -3.772), (0.0, -0.6753, -3.905), (0.3827, -2.554, -0.0001364), (0.7071, -2.338, -0.0001366), (0.9239, -2.013, -0.0001365), (1.0, -1.548, -0.0001365), (0.3536, -2.554, -0.1466), (0.6533, -2.338, -0.2707), (0.8536, -2.013, -0.3537), (0.9239, -1.548, -0.3828), (0.2706, -2.554, -0.2707), (0.5, -2.338, -0.5001), (0.6533, -2.013, -0.6534), (0.7071, -1.548, -0.7072), (0.1464, -2.554, -0.3537), (0.2706, -2.338, -0.6534), (0.3536, -2.013, -0.8537), (0.3827, -1.548, -0.924), (-1.192e-07, -2.554, -0.3828), (-2.235e-07, -2.338, -0.7072), (-2.384e-07, -2.013, -0.924), (-3.576e-07, -1.548, -1.0), (0.0, -2.63, -0.0001364), (0.0, -1.63, -0.7989), (0.5648, -1.63, -0.5649), (0.6918, -1.63, -0.3995), (0.2067, -1.63, -0.7717), (0.7988, -1.63, 0.0), (0.7716, -1.63, -0.2068), (0.3994, -1.63, -0.6919), (0.0, -1.63, -1.757), (0.8786, -1.63, -1.522), (1.697, -1.63, -0.4549), (0.4548, -1.63, -1.697), (1.522, -1.63, -0.8787), (1.243, -1.63, -1.243)], [], [(17, 90, 89, 18), (104, 105, 74, 73), (19, 91, 92, 20), (97, 25, 51, 82), (21, 93, 94, 22), (23, 95, 96, 24), (24, 96, 81, 52), (25, 97, 98, 26), (102, 103, 76, 75), (27, 99, 100, 28), (95, 23, 53, 84), (29, 101, 102, 30), (31, 103, 104, 32), (22, 94, 83, 54), (33, 105, 106, 34), (100, 101, 78, 77), (35, 107, 108, 36), (113, 10, 64, 66), (37, 109, 110, 38), (93, 21, 55, 86), (39, 111, 112, 40), (91, 19, 57, 88), (96, 97, 82, 81), (90, 17, 59, 60), (114, 90, 60, 61), (94, 95, 84, 83), (40, 112, 65, 63), (92, 93, 86, 85), (111, 39, 13, 68), (12, 114, 61, 62), (38, 110, 67, 14), (89, 91, 88, 87), (109, 37, 15, 70), (36, 108, 69, 16), (107, 35, 41, 72), (34, 106, 71, 42), (112, 113, 66, 65), (105, 33, 43, 74), (110, 111, 68, 67), (30, 102, 75, 46), (108, 109, 70, 69), (101, 29, 47, 78), (28, 100, 77, 48), (106, 107, 72, 71), (99, 27, 49, 80), (26, 98, 79, 50), (62, 61, 60, 59), (63, 65, 66, 64), (14, 67, 68, 13), (16, 69, 70, 15), (42, 71, 72, 41), (44, 73, 74, 43), (48, 77, 78, 47), (50, 79, 80, 49), (52, 81, 82, 51), (54, 83, 84, 53), (56, 85, 86, 55), (58, 87, 88, 57), (46, 75, 76, 45), (20, 92, 85, 56), (103, 31, 45, 76), (98, 99, 80, 79), (32, 104, 73, 44), (18, 89, 87, 58), (116, 115, 89, 90), (115, 117, 91, 89), (117, 118, 92, 91), (118, 119, 93, 92), (119, 120, 94, 93), (120, 121, 95, 94), (121, 122, 96, 95), (122, 123, 97, 96), (123, 124, 98, 97), (124, 125, 99, 98), (125, 126, 100, 99), (126, 127, 101, 100), (127, 128, 102, 101), (128, 129, 103, 102), (129, 130, 104, 103), (130, 131, 105, 104), (131, 132, 106, 105), (132, 133, 107, 106), (133, 134, 108, 107), (134, 135, 109, 108), (135, 136, 110, 109), (136, 137, 111, 110), (137, 138, 112, 111), (138, 9, 113, 112), (11, 116, 90, 114), (121, 120, 175, 176), (166, 167, 233, 234), (144, 145, 198, 197), (120, 119, 174, 175), (160, 159, 210, 211), (119, 118, 173, 174), (165, 166, 234, 225), (143, 144, 197, 196), (118, 117, 172, 173), (159, 158, 209, 210), (117, 115, 0, 172), (164, 165, 225, 235), (142, 143, 196, 194), (115, 116, 171, 0), (153, 139, 9, 138), (140, 141, 116, 11), (1, 6, 142, 141), (6, 224, 143, 142), (224, 223, 144, 143), (223, 222, 145, 144), (222, 5, 146, 145), (5, 4, 147, 146), (4, 3, 148, 147), (3, 221, 149, 148), (221, 2, 150, 149), (2, 220, 151, 150), (220, 170, 152, 151), (170, 169, 153, 152), (169, 8, 139, 153), (7, 1, 141, 140), (158, 156, 207, 209), (163, 164, 235, 226), (141, 142, 194, 195), (116, 141, 195, 171), (156, 157, 208, 207), (138, 137, 192, 193), (137, 136, 191, 192), (152, 153, 206, 205), (153, 138, 193, 206), (136, 135, 190, 191), (168, 167, 218, 219), (135, 134, 189, 190), (151, 152, 205, 204), (134, 133, 188, 189), (167, 166, 217, 218), (161, 160, 211, 212), (122, 121, 176, 177), (145, 146, 199, 198), (167, 168, 232, 233), (123, 122, 177, 178), (162, 161, 212, 213), (124, 123, 178, 179), (146, 147, 200, 199), (168, 154, 231, 232), (125, 124, 179, 180), (163, 162, 213, 214), (126, 125, 180, 181), (147, 148, 201, 200), (155, 157, 241, 230), (127, 126, 181, 182), (164, 163, 214, 215), (128, 127, 182, 183), (148, 149, 202, 201), (208, 157, 155, 239), (129, 128, 183, 184), (165, 164, 215, 216), (130, 129, 184, 185), (149, 150, 203, 202), (168, 219, 240, 154), (131, 130, 185, 186), (166, 165, 216, 217), (132, 131, 186, 187), (150, 151, 204, 203), (133, 132, 187, 188), (230, 241, 1, 7), (159, 160, 236, 237), (162, 163, 226, 227), (234, 233, 170, 220), (233, 232, 169, 170), (232, 231, 8, 169), (157, 156, 229, 241), (156, 158, 238, 229), (158, 159, 237, 238), (160, 161, 228, 236), (161, 162, 227, 228), (250, 242, 243, 251), (251, 243, 244, 252), (252, 244, 245, 253), (253, 245, 246, 254), (254, 246, 247, 255), (255, 247, 248, 256), (244, 243, 287, 289), (259, 258, 262, 263), (257, 277, 261), (260, 259, 263, 264), (258, 257, 261, 262), (264, 263, 267, 268), (262, 261, 265, 266), (263, 262, 266, 267), (261, 277, 265), (268, 267, 271, 272), (266, 265, 269, 270), (267, 266, 270, 271), (265, 277, 269), (271, 270, 274, 275), (269, 277, 273), (272, 271, 275, 276), (270, 269, 273, 274), (246, 245, 290, 286), (285, 288, 281, 278), (288, 286, 284, 281), (286, 290, 279, 284), (290, 289, 280, 279), (289, 287, 283, 280), (287, 249, 282, 283), (245, 244, 289, 290), (243, 242, 249, 287), (247, 246, 286, 288), (248, 247, 288, 285), (225, 234, 220, 2), (235, 225, 2, 221), (226, 235, 221, 3), (227, 226, 3, 4), (228, 227, 4, 5), (236, 228, 5, 222), (237, 236, 222, 223), (238, 237, 223, 224), (229, 238, 224, 6), (241, 229, 6, 1)])
me_cylinder_004.polygons.foreach_set('use_smooth', [True] * 218)
_uv = me_cylinder_004.uv_layers.new(name='UVMap')
_uv.uv.foreach_set('vector', [0.1796, 0.5188, 0.1796, 0.619, 0.1437, 0.619, 0.1437, 0.5188, 0.1385, 0.6036, 0.1701, 0.6036, 0.1701, 0.7323, 0.1385, 0.7323, 0.1796, 0.5188, 0.1796, 0.619, 0.1437, 0.619, 0.1437, 0.5188, 0.1796, 0.5188, 0.1796, 0.619, 0.1437, 0.619, 0.1437, 0.5188, 0.1796, 0.5188, 0.1796, 0.619, 0.1437, 0.619, 0.1437, 0.5188, 0.1796, 0.5188, 0.1796, 0.619, 0.1437, 0.619, 0.1437, 0.5188, 0.1796, 0.5188, 0.1796, 0.619, 0.1437, 0.619, 0.1437, 0.5188, 0.1796, 0.5188, 0.1796, 0.619, 0.1437, 0.619, 0.1437, 0.5188, 0.1385, 0.6036, 0.1701, 0.6036, 0.1701, 0.7323, 0.1385, 0.7323, 0.1796, 0.5188, 0.1796, 0.619, 0.1437, 0.619, 0.1437, 0.5188, 0.1796, 0.5188, 0.1796, 0.619, 0.1437, 0.619, 0.1437, 0.5188, 0.1796, 0.5188, 0.1796, 0.619, 0.1437, 0.619, 0.1437, 0.5188, 0.1796, 0.5188, 0.1796, 0.619, 0.1437, 0.619, 0.1437, 0.5188, 0.1796, 0.5188, 0.1796, 0.619, 0.1437, 0.619, 0.1437, 0.5188, 0.1796, 0.5188, 0.1796, 0.619, 0.1437, 0.619, 0.1437, 0.5188, 0.1385, 0.6036, 0.1701, 0.6036, 0.1701, 0.7323, 0.1385, 0.7323, 0.1796, 0.5188, 0.1796, 0.619, 0.1437, 0.619, 0.1437, 0.5188, 0.1796, 0.5188, 0.1796, 0.619, 0.1437, 0.619, 0.1437, 0.5188, 0.1796, 0.5188, 0.1796, 0.619, 0.1437, 0.619, 0.1437, 0.5188, 0.1796, 0.5188, 0.1796, 0.619, 0.1437, 0.619, 0.1437, 0.5188, 0.1796, 0.5188, 0.1796, 0.619, 0.1437, 0.619, 0.1437, 0.5188, 0.1796, 0.5188, 0.1796, 0.619, 0.1437, 0.619, 0.1437, 0.5188, 0.1385, 0.6036, 0.1701, 0.6036, 0.1701, 0.7323, 0.1385, 0.7323, 0.1796, 0.5188, 0.1796, 0.619, 0.1437, 0.619, 0.1437, 0.5188, 0.1385, 0.6036, 0.1701, 0.6036, 0.1701, 0.7323, 0.1385, 0.7323, 0.1385, 0.6036, 0.1701, 0.6036, 0.1701, 0.7323, 0.1385, 0.7323, 0.1796, 0.5188, 0.1796, 0.619, 0.1437, 0.619, 0.1437, 0.5188, 0.1385, 0.6036, 0.1701, 0.6036, 0.1701, 0.7323, 0.1385, 0.7323, 0.1796, 0.5188, 0.1796, 0.619, 0.1437, 0.619, 0.1437, 0.5188, 0.1796, 0.5188, 0.1796, 0.619, 0.1437, 0.619, 0.1437, 0.5188, 0.1796, 0.5188, 0.1796, 0.619, 0.1437, 0.619, 0.1437, 0.5188, 0.1385, 0.6036, 0.1701, 0.6036, 0.1701, 0.7323, 0.1385, 0.7323, 0.1796, 0.5188, 0.1796, 0.619, 0.1437, 0.619, 0.1437, 0.5188, 0.1796, 0.5188, 0.1796, 0.619, 0.1437, 0.619, 0.1437, 0.5188, 0.1796, 0.5188, 0.1796, 0.619, 0.1437, 0.619, 0.1437, 0.5188, 0.1796, 0.5188, 0.1796, 0.619, 0.1437, 0.619, 0.1437, 0.5188, 0.1385, 0.6036, 0.1701, 0.6036, 0.1701, 0.7323, 0.1385, 0.7323, 0.1796, 0.5188, 0.1796, 0.619, 0.1437, 0.619, 0.1437, 0.5188, 0.1385, 0.6036, 0.1701, 0.6036, 0.1701, 0.7323, 0.1385, 0.7323, 0.1796, 0.5188, 0.1796, 0.619, 0.1437, 0.619, 0.1437, 0.5188, 0.1385, 0.6036, 0.1701, 0.6036, 0.1701, 0.7323, 0.1385, 0.7323, 0.1796, 0.5188, 0.1796, 0.619, 0.1437, 0.619, 0.1437, 0.5188, 0.1796, 0.5188, 0.1796, 0.619, 0.1437, 0.619, 0.1437, 0.5188, 0.1385, 0.6036, 0.1701, 0.6036, 0.1701, 0.7323, 0.1385, 0.7323, 0.1796, 0.5188, 0.1796, 0.619, 0.1437, 0.619, 0.1437, 0.5188, 0.1796, 0.5188, 0.1796, 0.619, 0.1437, 0.619, 0.1437, 0.5188, 0.1796, 0.5188, 0.1796, 0.619, 0.1437, 0.619, 0.1437, 0.5188, 0.1796, 0.5188, 0.1796, 0.619, 0.1437, 0.619, 0.1437, 0.5188, 0.1796, 0.5188, 0.1796, 0.619, 0.1437, 0.619, 0.1437, 0.5188, 0.1796, 0.5188, 0.1796, 0.619, 0.1437, 0.619, 0.1437, 0.5188, 0.1796, 0.5188, 0.1796, 0.619, 0.1437, 0.619, 0.1437, 0.5188, 0.1796, 0.5188, 0.1796, 0.619, 0.1437, 0.619, 0.1437, 0.5188, 0.1796, 0.5188, 0.1796, 0.619, 0.1437, 0.619, 0.1437, 0.5188, 0.1796, 0.5188, 0.1796, 0.619, 0.1437, 0.619, 0.1437, 0.5188, 0.1796, 0.5188, 0.1796, 0.619, 0.1437, 0.619, 0.1437, 0.5188, 0.1796, 0.5188, 0.1796, 0.619, 0.1437, 0.619, 0.1437, 0.5188, 0.1796, 0.5188, 0.1796, 0.619, 0.1437, 0.619, 0.1437, 0.5188, 0.1796, 0.5188, 0.1796, 0.619, 0.1437, 0.619, 0.1437, 0.5188, 0.1796, 0.5188, 0.1796, 0.619, 0.1437, 0.619, 0.1437, 0.5188, 0.1796, 0.5188, 0.1796, 0.619, 0.1437, 0.619, 0.1437, 0.5188, 0.1796, 0.5188, 0.1796, 0.619, 0.1437, 0.619, 0.1437, 0.5188, 0.1385, 0.6036, 0.1701, 0.6036, 0.1701, 0.7323, 0.1385, 0.7323, 0.1796, 0.5188, 0.1796, 0.619, 0.1437, 0.619, 0.1437, 0.5188, 0.1796, 0.5188, 0.1796, 0.619, 0.1437, 0.619, 0.1437, 0.5188, 0.176, 0.828, 0.1564, 0.828, 0.1564, 0.7149, 0.176, 0.7149, 0.176, 0.828, 0.1564, 0.828, 0.1564, 0.7149, 0.176, 0.7149, 0.176, 0.828, 0.1564, 0.828, 0.1564, 0.7149, 0.176, 0.7149, 0.176, 0.828, 0.1564, 0.828, 0.1564, 0.7149, 0.176, 0.7149, 0.176, 0.828, 0.1564, 0.828, 0.1564, 0.7149, 0.176, 0.7149, 0.176, 0.828, 0.1564, 0.828, 0.1564, 0.7149, 0.176, 0.7149, 0.176, 0.828, 0.1564, 0.828, 0.1564, 0.7149, 0.176, 0.7149, 0.176, 0.828, 0.1564, 0.828, 0.1564, 0.7149, 0.176, 0.7149, 0.176, 0.828, 0.1564, 0.828, 0.1564, 0.7149, 0.176, 0.7149, 0.176, 0.828, 0.1564, 0.828, 0.1564, 0.7149, 0.176, 0.7149, 0.176, 0.828, 0.1564, 0.828, 0.1564, 0.7149, 0.176, 0.7149, 0.176, 0.828, 0.1564, 0.828, 0.1564, 0.7149, 0.176, 0.7149, 0.176, 0.828, 0.1564, 0.828, 0.1564, 0.7149, 0.176, 0.7149, 0.176, 0.828, 0.1564, 0.828, 0.1564, 0.7149, 0.176, 0.7149, 0.176, 0.828, 0.1564, 0.828, 0.1564, 0.7149, 0.176, 0.7149, 0.176, 0.828, 0.1564, 0.828, 0.1564, 0.7149, 0.176, 0.7149, 0.176, 0.828, 0.1564, 0.828, 0.1564, 0.7149, 0.176, 0.7149, 0.176, 0.828, 0.1564, 0.828, 0.1564, 0.7149, 0.176, 0.7149, 0.176, 0.828, 0.1564, 0.828, 0.1564, 0.7149, 0.176, 0.7149, 0.176, 0.828, 0.1564, 0.828, 0.1564, 0.7149, 0.176, 0.7149, 0.176, 0.828, 0.1564, 0.828, 0.1564, 0.7149, 0.176, 0.7149, 0.176, 0.828, 0.1564, 0.828, 0.1564, 0.7149, 0.176, 0.7149, 0.176, 0.828, 0.1564, 0.828, 0.1564, 0.7149, 0.176, 0.7149, 0.176, 0.828, 0.1564, 0.828, 0.1564, 0.7149, 0.176, 0.7149, 0.176, 0.828, 0.1564, 0.828, 0.1564, 0.7149, 0.176, 0.7149, 0.1796, 0.619, 0.1437, 0.619, 0.1437, 0.5188, 0.1796, 0.5188, 0.177, 0.6132, 0.1602, 0.6132, 0.1602, 0.85, 0.177, 0.85, 0.1796, 0.619, 0.1437, 0.619, 0.1437, 0.5188, 0.1796, 0.5188, 0.1796, 0.619, 0.1437, 0.619, 0.1437, 0.5188, 0.1796, 0.5188, 0.1796, 0.619, 0.1437, 0.619, 0.1437, 0.5188, 0.1796, 0.5188, 0.1796, 0.619, 0.1437, 0.619, 0.1437, 0.5188, 0.1796, 0.5188, 0.177, 0.6132, 0.1602, 0.6132, 0.1602, 0.85, 0.177, 0.85, 0.1796, 0.619, 0.1437, 0.619, 0.1437, 0.5188, 0.1796, 0.5188, 0.1796, 0.619, 0.1437, 0.619, 0.1437, 0.5188, 0.1796, 0.5188, 0.1796, 0.619, 0.1437, 0.619, 0.1437, 0.5188, 0.1796, 0.5188, 0.1796, 0.619, 0.1437, 0.619, 0.1437, 0.5188, 0.1796, 0.5188, 0.177, 0.6132, 0.1602, 0.6132, 0.1602, 0.85, 0.177, 0.85, 0.1796, 0.619, 0.1437, 0.619, 0.1437, 0.5188, 0.1796, 0.5188, 0.1796, 0.619, 0.1437, 0.619, 0.1437, 0.5188, 0.1796, 0.5188, 0.1303, 0.6902, 0.1488, 0.6902, 0.1488, 0.7787, 0.1303, 0.7787, 0.1303, 0.6902, 0.1488, 0.6902, 0.1488, 0.7787, 0.1303, 0.7787, 0.177, 0.7488, 0.1602, 0.7488, 0.1602, 0.797, 0.177, 0.797, 0.177, 0.7488, 0.1602, 0.7488, 0.1602, 0.797, 0.177, 0.797, 0.177, 0.7488, 0.1602, 0.7488, 0.1602, 0.797, 0.177, 0.797, 0.177, 0.7488, 0.1602, 0.7488, 0.1602, 0.797, 0.177, 0.797, 0.177, 0.7488, 0.1602, 0.7488, 0.1602, 0.797, 0.177, 0.797, 0.177, 0.7488, 0.1602, 0.7488, 0.1602, 0.797, 0.177, 0.797, 0.177, 0.7488, 0.1602, 0.7488, 0.1602, 0.797, 0.177, 0.797, 0.177, 0.7488, 0.1602, 0.7488, 0.1602, 0.797, 0.177, 0.797, 0.177, 0.7488, 0.1602, 0.7488, 0.1602, 0.797, 0.177, 0.797, 0.177, 0.7488, 0.1602, 0.7488, 0.1602, 0.797, 0.177, 0.797, 0.177, 0.7488, 0.1602, 0.7488, 0.1602, 0.797, 0.177, 0.797, 0.177, 0.7488, 0.1602, 0.7488, 0.1602, 0.797, 0.177, 0.797, 0.177, 0.7488, 0.1602, 0.7488, 0.1602, 0.797, 0.177, 0.797, 0.177, 0.7488, 0.1602, 0.7488, 0.1602, 0.797, 0.177, 0.797, 0.1796, 0.619, 0.1437, 0.619, 0.1437, 0.5188, 0.1796, 0.5188, 0.177, 0.6132, 0.1602, 0.6132, 0.1602, 0.85, 0.177, 0.85, 0.1796, 0.619, 0.1437, 0.619, 0.1437, 0.5188, 0.1796, 0.5188, 0.1796, 0.619, 0.1437, 0.619, 0.1437, 0.5188, 0.1796, 0.5188, 0.1796, 0.619, 0.1437, 0.619, 0.1437, 0.5188, 0.1796, 0.5188, 0.1796, 0.619, 0.1437, 0.619, 0.1437, 0.5188, 0.1796, 0.5188, 0.1796, 0.619, 0.1437, 0.619, 0.1437, 0.5188, 0.1796, 0.5188, 0.1796, 0.619, 0.1437, 0.619, 0.1437, 0.5188, 0.1796, 0.5188, 0.1796, 0.619, 0.1437, 0.619, 0.1437, 0.5188, 0.1796, 0.5188, 0.1796, 0.619, 0.1437, 0.619, 0.1437, 0.5188, 0.1796, 0.5188, 0.1796, 0.619, 0.1437, 0.619, 0.1437, 0.5188, 0.1796, 0.5188, 0.1796, 0.619, 0.1437, 0.619, 0.1437, 0.5188, 0.1796, 0.5188, 0.1796, 0.619, 0.1437, 0.619, 0.1437, 0.5188, 0.1796, 0.5188, 0.1796, 0.619, 0.1437, 0.619, 0.1437, 0.5188, 0.1796, 0.5188, 0.1796, 0.619, 0.1437, 0.619, 0.1437, 0.5188, 0.1796, 0.5188, 0.1796, 0.619, 0.1437, 0.619, 0.1437, 0.5188, 0.1796, 0.5188, 0.1796, 0.619, 0.1437, 0.619, 0.1437, 0.5188, 0.1796, 0.5188, 0.1796, 0.619, 0.1437, 0.619, 0.1437, 0.5188, 0.1796, 0.5188, 0.177, 0.6132, 0.1602, 0.6132, 0.1602, 0.85, 0.177, 0.85, 0.1796, 0.619, 0.1437, 0.619, 0.1437, 0.5188, 0.1796, 0.5188, 0.1796, 0.619, 0.1437, 0.619, 0.1437, 0.5188, 0.1796, 0.5188, 0.1796, 0.619, 0.1437, 0.619, 0.1437, 0.5188, 0.1796, 0.5188, 0.1796, 0.619, 0.1437, 0.619, 0.1437, 0.5188, 0.1796, 0.5188, 0.177, 0.6132, 0.1602, 0.6132, 0.1602, 0.85, 0.177, 0.85, 0.1796, 0.619, 0.1437, 0.619, 0.1437, 0.5188, 0.1796, 0.5188, 0.1796, 0.619, 0.1437, 0.619, 0.1437, 0.5188, 0.1796, 0.5188, 0.1796, 0.619, 0.1437, 0.619, 0.1437, 0.5188, 0.1796, 0.5188, 0.1796, 0.619, 0.1437, 0.619, 0.1437, 0.5188, 0.1796, 0.5188, 0.177, 0.6132, 0.1602, 0.6132, 0.1602, 0.85, 0.177, 0.85, 0.1796, 0.619, 0.1437, 0.619, 0.1437, 0.5188, 0.1796, 0.5188, 0.1796, 0.619, 0.1437, 0.619, 0.1437, 0.5188, 0.1796, 0.5188, 0.1796, 0.619, 0.1437, 0.619, 0.1437, 0.5188, 0.1796, 0.5188, 0.1796, 0.619, 0.1437, 0.619, 0.1437, 0.5188, 0.1796, 0.5188, 0.1437, 0.5188, 0.1437, 0.619, 0.1437, 0.619, 0.1437, 0.5188, 0.1796, 0.619, 0.1437, 0.619, 0.1437, 0.5188, 0.1796, 0.5188, 0.1796, 0.619, 0.1437, 0.619, 0.1437, 0.5188, 0.1796, 0.5188, 0.1796, 0.619, 0.1437, 0.619, 0.1437, 0.5188, 0.1796, 0.5188, 0.1796, 0.619, 0.1437, 0.619, 0.1437, 0.5188, 0.1796, 0.5188, 0.1796, 0.619, 0.1796, 0.5188, 0.1796, 0.5188, 0.1796, 0.619, 0.1796, 0.619, 0.1437, 0.619, 0.1437, 0.5188, 0.1796, 0.5188, 0.1796, 0.619, 0.1437, 0.619, 0.1437, 0.5188, 0.1796, 0.5188, 0.1796, 0.619, 0.1437, 0.619, 0.1437, 0.5188, 0.1796, 0.5188, 0.1796, 0.619, 0.1437, 0.619, 0.1437, 0.5188, 0.1796, 0.5188, 0.1796, 0.619, 0.1437, 0.619, 0.1437, 0.5188, 0.1796, 0.5188, 0.177, 0.85, 0.1602, 0.85, 0.1602, 0.7488, 0.177, 0.7488, 0.177, 0.6132, 0.1602, 0.6132, 0.1602, 0.85, 0.177, 0.85, 0.177, 0.6132, 0.1602, 0.6132, 0.1602, 0.85, 0.177, 0.85, 0.177, 0.85, 0.1602, 0.85, 0.1602, 0.7488, 0.177, 0.7488, 0.177, 0.85, 0.1602, 0.85, 0.1602, 0.7488, 0.177, 0.7488, 0.177, 0.85, 0.1602, 0.85, 0.1602, 0.7488, 0.177, 0.7488, 0.177, 0.6132, 0.1602, 0.6132, 0.1602, 0.85, 0.177, 0.85, 0.177, 0.6132, 0.1602, 0.6132, 0.1602, 0.85, 0.177, 0.85, 0.177, 0.6132, 0.1602, 0.6132, 0.1602, 0.85, 0.177, 0.85, 0.177, 0.6132, 0.1602, 0.6132, 0.1602, 0.85, 0.177, 0.85, 0.177, 0.6132, 0.1602, 0.6132, 0.1602, 0.85, 0.177, 0.85, 0.1682, 0.5864, 0.1682, 0.771, 0.1374, 0.771, 0.1374, 0.5864, 0.1682, 0.5864, 0.1682, 0.771, 0.1374, 0.771, 0.1374, 0.5864, 0.1682, 0.5864, 0.1682, 0.771, 0.1374, 0.771, 0.1374, 0.5864, 0.1682, 0.5864, 0.1682, 0.771, 0.1374, 0.771, 0.1374, 0.5864, 0.1682, 0.5864, 0.1682, 0.771, 0.1374, 0.771, 0.1374, 0.5864, 0.1682, 0.5864, 0.1682, 0.771, 0.1374, 0.771, 0.1374, 0.5864, 0.169, 0.986, 0.1489, 0.986, 0.1489, 0.7361, 0.169, 0.7361, 0.03744, 0.8029, 0.03744, 0.8585, 0.02873, 0.8585, 0.02606, 0.8029, 0.03744, 0.9696, 0.03744, 0.9826, 0.03273, 0.9696, 0.03744, 0.5827, 0.03744, 0.8029, 0.02606, 0.8029, 0.02513, 0.5827, 0.03744, 0.8585, 0.03744, 0.9696, 0.03273, 0.9696, 0.02873, 0.8585, 0.02513, 0.5827, 0.02606, 0.8029, 0.01642, 0.8029, 0.01469, 0.5827, 0.02873, 0.8585, 0.03273, 0.9696, 0.02873, 0.9696, 0.02135, 0.8585, 0.02606, 0.8029, 0.02873, 0.8585, 0.02135, 0.8585, 0.01642, 0.8029, 0.03273, 0.9696, 0.03744, 0.9826, 0.02873, 0.9696, 0.01469, 0.5827, 0.01642, 0.8029, 0.009976, 0.8029, 0.007713, 0.5827, 0.02135, 0.8585, 0.02873, 0.9696, 0.02606, 0.9696, 0.01642, 0.8585, 0.01642, 0.8029, 0.02135, 0.8585, 0.01642, 0.8585, 0.009976, 0.8029, 0.02873, 0.9696, 0.03744, 0.9826, 0.02606, 0.9696, 0.009976, 0.8029, 0.01642, 0.8585, 0.01469, 0.8585, 0.007713, 0.8029, 0.02606, 0.9696, 0.03744, 0.9826, 0.02513, 0.9696, 0.007713, 0.5827, 0.009976, 0.8029, 0.007713, 0.8029, 0.005264, 0.5827, 0.01642, 0.8585, 0.02606, 0.9696, 0.02513, 0.9696, 0.01469, 0.8585, 0.169, 0.986, 0.1489, 0.986, 0.1489, 0.7361, 0.169, 0.7361, 0.1507, 0.7361, 0.1641, 0.7361, 0.1641, 0.5787, 0.1507, 0.5787, 0.1507, 0.7361, 0.1641, 0.7361, 0.1641, 0.5787, 0.1507, 0.5787, 0.1507, 0.7361, 0.1641, 0.7361, 0.1641, 0.5787, 0.1507, 0.5787, 0.1507, 0.7361, 0.1641, 0.7361, 0.1641, 0.5787, 0.1507, 0.5787, 0.1507, 0.7361, 0.1641, 0.7361, 0.1641, 0.5787, 0.1507, 0.5787, 0.1507, 0.7361, 0.1641, 0.7361, 0.1641, 0.5787, 0.1507, 0.5787, 0.169, 0.986, 0.1489, 0.986, 0.1489, 0.7361, 0.169, 0.7361, 0.169, 0.986, 0.1489, 0.986, 0.1489, 0.7361, 0.169, 0.7361, 0.169, 0.986, 0.1489, 0.986, 0.1489, 0.7361, 0.169, 0.7361, 0.169, 0.986, 0.1489, 0.986, 0.1489, 0.7361, 0.169, 0.7361, 0.177, 0.85, 0.1602, 0.85, 0.1602, 0.7488, 0.177, 0.7488, 0.177, 0.85, 0.1602, 0.85, 0.1602, 0.7488, 0.177, 0.7488, 0.177, 0.85, 0.1602, 0.85, 0.1602, 0.7488, 0.177, 0.7488, 0.177, 0.85, 0.1602, 0.85, 0.1602, 0.7488, 0.177, 0.7488, 0.177, 0.85, 0.1602, 0.85, 0.1602, 0.7488, 0.177, 0.7488, 0.177, 0.85, 0.1602, 0.85, 0.1602, 0.7488, 0.177, 0.7488, 0.177, 0.85, 0.1602, 0.85, 0.1602, 0.7488, 0.177, 0.7488, 0.177, 0.85, 0.1602, 0.85, 0.1602, 0.7488, 0.177, 0.7488, 0.177, 0.85, 0.1602, 0.85, 0.1602, 0.7488, 0.177, 0.7488, 0.177, 0.85, 0.1602, 0.85, 0.1602, 0.7488, 0.177, 0.7488])
me_cylinder_004.materials.append(mat_material)
me_cylinder_004.update()

# ---- objects
ob_gear1 = bpy.data.objects.new('Gear1', me_cylinder)
ob_gear2 = bpy.data.objects.new('Gear2', me_cylinder_002)
ob_gear3 = bpy.data.objects.new('Gear3', me_cylinder_004)

# ---- transforms, parenting, visibility, modifiers, constraints
ob_gear1.location = (0.0, 0.0, 0.0)
_m = ob_gear1.modifiers.new('Mirror', 'MIRROR')
_m.use_axis = (True, True, True)
_m.use_clip = True
_m = ob_gear1.modifiers.new('Smooth by Angle', 'NODES')
_m.node_group = ng_smooth_by_angle
_gi = [s.identifier for s in ng_smooth_by_angle.interface.items_tree if s.item_type == 'SOCKET' and s.in_out == 'INPUT']
_m[_gi[1]] = 0.8727  # 'Angle'
_m.show_group_selector = False
ob_gear2.location = (0.0, 0.0, 0.0)
_m = ob_gear2.modifiers.new('Mirror', 'MIRROR')
_m.use_axis = (True, True, True)
_m.use_clip = True
_m = ob_gear2.modifiers.new('Smooth by Angle', 'NODES')
_m.node_group = ng_smooth_by_angle
_gi = [s.identifier for s in ng_smooth_by_angle.interface.items_tree if s.item_type == 'SOCKET' and s.in_out == 'INPUT']
_m[_gi[1]] = 1.413  # 'Angle'
_m.show_group_selector = False
ob_gear3.location = (0.0, 0.0, 0.0)
_m = ob_gear3.modifiers.new('Mirror', 'MIRROR')
_m.use_axis = (True, True, True)
_m.use_clip = True
_m.merge_threshold = 0.01
_m = ob_gear3.modifiers.new('Smooth by Angle', 'NODES')
_m.node_group = ng_smooth_by_angle
_gi = [s.identifier for s in ng_smooth_by_angle.interface.items_tree if s.item_type == 'SOCKET' and s.in_out == 'INPUT']
_m[_gi[1]] = 1.484  # 'Angle'
_m.show_group_selector = False

# ---- collection membership
col_gear1.objects.link(ob_gear1)
col_gear2.objects.link(ob_gear2)
col_gear3.objects.link(ob_gear3)
def _layer_coll(name, lc=None):
    lc = lc or bpy.context.view_layer.layer_collection
    for c in lc.children:
        if c.name == name: return c
        r = _layer_coll(name, c)
        if r: return r
_layer_coll('Gear1').exclude = True

# ---- scene / render settings (as saved in the file)
scene.frame_start = 1; scene.frame_end = 250; scene.frame_set(1)
scene.render.engine = 'BLENDER_EEVEE_NEXT'
bpy.context.view_layer.update()

# ---- added for rendering (the .blend has no active camera and no usable light): camera, sun
cam_auto = bpy.data.cameras.new('AutoCamera')
cam_auto.lens = 50.0
cam_auto.sensor_width = 36.0
cam_auto.clip_end = 1027.78
ob_auto_camera = bpy.data.objects.new('AutoCamera', cam_auto)
scene.collection.objects.link(ob_auto_camera)
ob_auto_camera.location = (58.5633, -70.2759, 46.8506)
ob_auto_camera.rotation_euler = (1.09748, -7.21219e-08, 0.694738)
scene.camera = ob_auto_camera
light_auto_sun = bpy.data.lights.new('AutoSun', 'SUN')
light_auto_sun.energy = 3.0
light_auto_sun.angle = 0.0523599
ob_auto_sun = bpy.data.objects.new('AutoSun', light_auto_sun)
scene.collection.objects.link(ob_auto_sun)
ob_auto_sun.rotation_euler = (0.872665, 0.174533, 0.523599)
bpy.context.view_layer.update()
